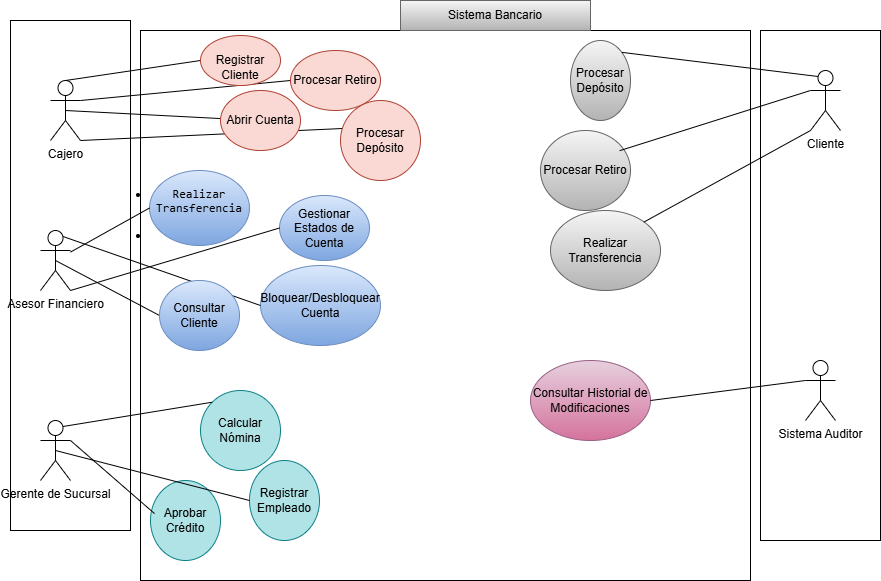

The diagram above was exported from draw.io. Its source (the exported page's mxGraphModel, read from the mxfile embedded in the PNG):
<mxGraphModel dx="1829" dy="551" grid="1" gridSize="10" guides="1" tooltips="1" connect="1" arrows="1" fold="1" page="1" pageScale="1" pageWidth="827" pageHeight="1169" math="0" shadow="0">
  <root>
    <mxCell id="0" />
    <mxCell id="1" parent="0" />
    <mxCell id="czF_HonWDh_VqykmKB9_-90" parent="1" style="rounded=0;whiteSpace=wrap;html=1;" value="" vertex="1">
      <mxGeometry height="510" width="120" x="720" y="30" as="geometry" />
    </mxCell>
    <mxCell id="czF_HonWDh_VqykmKB9_-89" parent="1" style="rounded=0;whiteSpace=wrap;html=1;" value="" vertex="1">
      <mxGeometry height="510" width="120" x="-30" y="20" as="geometry" />
    </mxCell>
    <mxCell id="czF_HonWDh_VqykmKB9_-1" parent="1" style="shape=umlActor;verticalLabelPosition=bottom;verticalAlign=top;html=1;outlineConnect=0;" value="Cajero" vertex="1">
      <mxGeometry height="60" width="30" x="10" y="80" as="geometry" />
    </mxCell>
    <mxCell id="czF_HonWDh_VqykmKB9_-5" parent="1" style="shape=umlActor;verticalLabelPosition=bottom;verticalAlign=top;html=1;outlineConnect=0;" value="Asesor Financiero" vertex="1">
      <mxGeometry height="60" width="30" y="230" as="geometry" />
    </mxCell>
    <mxCell id="czF_HonWDh_VqykmKB9_-6" parent="1" style="shape=umlActor;verticalLabelPosition=bottom;verticalAlign=top;html=1;outlineConnect=0;" value="Gerente de Sucursal" vertex="1">
      <mxGeometry height="60" width="30" y="420" as="geometry" />
    </mxCell>
    <mxCell id="czF_HonWDh_VqykmKB9_-12" parent="1" style="shape=umlActor;verticalLabelPosition=bottom;verticalAlign=top;html=1;outlineConnect=0;" value="Cliente" vertex="1">
      <mxGeometry height="60" width="30" x="770" y="70" as="geometry" />
    </mxCell>
    <mxCell id="czF_HonWDh_VqykmKB9_-13" parent="1" style="shape=umlActor;verticalLabelPosition=bottom;verticalAlign=top;html=1;outlineConnect=0;" value="Sistema Auditor" vertex="1">
      <mxGeometry height="60" width="30" x="765" y="360" as="geometry" />
    </mxCell>
    <mxCell id="czF_HonWDh_VqykmKB9_-16" parent="1" style="rounded=0;whiteSpace=wrap;html=1;" value="" vertex="1">
      <mxGeometry height="550" width="610" x="100" y="30" as="geometry" />
    </mxCell>
    <mxCell id="czF_HonWDh_VqykmKB9_-17" parent="1" style="text;html=1;whiteSpace=wrap;align=center;verticalAlign=middle;rounded=0;fillColor=#f5f5f5;gradientColor=#b3b3b3;strokeColor=#666666;" value="&lt;span&gt;Sistema Bancario&lt;/span&gt;" vertex="1">
      <mxGeometry height="30" width="190" x="360" as="geometry" />
    </mxCell>
    <mxCell id="czF_HonWDh_VqykmKB9_-48" edge="1" parent="1" source="czF_HonWDh_VqykmKB9_-1" style="endArrow=none;html=1;rounded=0;exitX=0.5;exitY=0;exitDx=0;exitDy=0;exitPerimeter=0;entryX=0;entryY=0.5;entryDx=0;entryDy=0;" target="czF_HonWDh_VqykmKB9_-54" value="">
      <mxGeometry height="50" relative="1" width="50" as="geometry">
        <mxPoint x="30" y="135" as="sourcePoint" />
        <mxPoint x="151" y="64.29906542056074" as="targetPoint" />
      </mxGeometry>
    </mxCell>
    <mxCell id="czF_HonWDh_VqykmKB9_-49" edge="1" parent="1" source="czF_HonWDh_VqykmKB9_-1" style="endArrow=none;html=1;rounded=0;exitX=1;exitY=0.3333333333333333;exitDx=0;exitDy=0;exitPerimeter=0;entryX=0;entryY=0.5;entryDx=0;entryDy=0;" target="czF_HonWDh_VqykmKB9_-53" value="">
      <mxGeometry height="50" relative="1" width="50" as="geometry">
        <mxPoint x="40" y="125" as="sourcePoint" />
        <mxPoint x="230" y="82.5" as="targetPoint" />
      </mxGeometry>
    </mxCell>
    <mxCell id="czF_HonWDh_VqykmKB9_-50" edge="1" parent="1" source="czF_HonWDh_VqykmKB9_-1" style="endArrow=none;html=1;rounded=0;exitX=0.5;exitY=0.5;exitDx=0;exitDy=0;exitPerimeter=0;" target="czF_HonWDh_VqykmKB9_-55" value="">
      <mxGeometry height="50" relative="1" width="50" as="geometry">
        <mxPoint x="60" y="120" as="sourcePoint" />
        <mxPoint x="160" y="115" as="targetPoint" />
      </mxGeometry>
    </mxCell>
    <mxCell id="czF_HonWDh_VqykmKB9_-51" edge="1" parent="1" source="czF_HonWDh_VqykmKB9_-1" style="endArrow=none;html=1;rounded=0;entryX=0.025;entryY=0.35;entryDx=0;entryDy=0;exitX=1;exitY=1;exitDx=0;exitDy=0;exitPerimeter=0;entryPerimeter=0;" target="czF_HonWDh_VqykmKB9_-56" value="">
      <mxGeometry height="50" relative="1" width="50" as="geometry">
        <mxPoint x="60" y="190" as="sourcePoint" />
        <mxPoint x="160" y="155" as="targetPoint" />
      </mxGeometry>
    </mxCell>
    <mxCell id="czF_HonWDh_VqykmKB9_-53" parent="1" style="ellipse;whiteSpace=wrap;html=1;fillColor=#fad9d5;strokeColor=#ae4132;" value="Procesar Retiro" vertex="1">
      <mxGeometry height="60" width="90" x="250" y="50" as="geometry" />
    </mxCell>
    <mxCell id="czF_HonWDh_VqykmKB9_-54" parent="1" style="ellipse;whiteSpace=wrap;html=1;fillColor=#fad9d5;strokeColor=#ae4132;" value="&lt;br&gt;Registrar Cliente" vertex="1">
      <mxGeometry height="50" width="80" x="160" y="35" as="geometry" />
    </mxCell>
    <mxCell id="czF_HonWDh_VqykmKB9_-55" parent="1" style="ellipse;whiteSpace=wrap;html=1;fillColor=#fad9d5;strokeColor=#ae4132;" value="Abrir Cuenta" vertex="1">
      <mxGeometry height="60" width="80" x="180" y="90" as="geometry" />
    </mxCell>
    <mxCell id="czF_HonWDh_VqykmKB9_-56" parent="1" style="ellipse;whiteSpace=wrap;html=1;fillColor=#fad9d5;strokeColor=#ae4132;" value="Procesar Depósito" vertex="1">
      <mxGeometry height="80" width="80" x="300" y="100" as="geometry" />
    </mxCell>
    <mxCell id="czF_HonWDh_VqykmKB9_-57" parent="1" style="ellipse;whiteSpace=wrap;html=1;fillColor=#dae8fc;strokeColor=#6c8ebf;gradientColor=#7ea6e0;" value="&lt;li&gt;&lt;p data-path-to-node=&quot;15,0,0&quot;&gt;&lt;code data-path-to-node=&quot;15,0,0&quot; data-index-in-node=&quot;0&quot;&gt;Realizar Transferencia&lt;/code&gt;&lt;/p&gt;&lt;/li&gt;&lt;li&gt;&lt;div&gt;&lt;code data-path-to-node=&quot;15,0,0&quot; data-index-in-node=&quot;0&quot;&gt;&lt;br&gt;&lt;/code&gt;&lt;/div&gt;&lt;/li&gt;" vertex="1">
      <mxGeometry height="75" width="100" x="109" y="170" as="geometry" />
    </mxCell>
    <mxCell id="czF_HonWDh_VqykmKB9_-58" parent="1" style="ellipse;whiteSpace=wrap;html=1;fillColor=#dae8fc;strokeColor=#6c8ebf;gradientColor=#7ea6e0;" value="Gestionar Estados de Cuenta" vertex="1">
      <mxGeometry height="65" width="90" x="239" y="195" as="geometry" />
    </mxCell>
    <mxCell id="czF_HonWDh_VqykmKB9_-60" parent="1" style="ellipse;whiteSpace=wrap;html=1;fillColor=#dae8fc;strokeColor=#6c8ebf;gradientColor=#7ea6e0;" value="Bloquear/Desbloquear Cuenta" vertex="1">
      <mxGeometry height="80" width="120" x="220" y="265" as="geometry" />
    </mxCell>
    <mxCell id="czF_HonWDh_VqykmKB9_-62" parent="1" style="ellipse;whiteSpace=wrap;html=1;fillColor=#b0e3e6;strokeColor=#0e8088;" value="Aprobar Crédito" vertex="1">
      <mxGeometry height="80" width="70" x="110" y="480" as="geometry" />
    </mxCell>
    <mxCell id="czF_HonWDh_VqykmKB9_-63" parent="1" style="ellipse;whiteSpace=wrap;html=1;fillColor=#b0e3e6;strokeColor=#0e8088;" value="Calcular Nómina" vertex="1">
      <mxGeometry height="80" width="80" x="160" y="390" as="geometry" />
    </mxCell>
    <mxCell id="czF_HonWDh_VqykmKB9_-64" parent="1" style="ellipse;whiteSpace=wrap;html=1;fillColor=#b0e3e6;strokeColor=#0e8088;" value="Registrar Empleado" vertex="1">
      <mxGeometry height="80" width="70" x="209" y="460" as="geometry" />
    </mxCell>
    <mxCell id="czF_HonWDh_VqykmKB9_-65" edge="1" parent="1" source="czF_HonWDh_VqykmKB9_-5" style="endArrow=none;html=1;rounded=0;entryX=0;entryY=0.5;entryDx=0;entryDy=0;" target="czF_HonWDh_VqykmKB9_-57" value="">
      <mxGeometry height="50" relative="1" width="50" as="geometry">
        <mxPoint x="70" y="275" as="sourcePoint" />
        <mxPoint x="120" y="225" as="targetPoint" />
      </mxGeometry>
    </mxCell>
    <mxCell id="czF_HonWDh_VqykmKB9_-66" edge="1" parent="1" source="czF_HonWDh_VqykmKB9_-5" style="endArrow=none;html=1;rounded=0;exitX=1;exitY=1;exitDx=0;exitDy=0;exitPerimeter=0;entryX=0;entryY=0.5;entryDx=0;entryDy=0;" target="czF_HonWDh_VqykmKB9_-58" value="">
      <mxGeometry height="50" relative="1" width="50" as="geometry">
        <mxPoint x="330" y="290" as="sourcePoint" />
        <mxPoint x="380" y="240" as="targetPoint" />
      </mxGeometry>
    </mxCell>
    <mxCell id="czF_HonWDh_VqykmKB9_-67" edge="1" parent="1" source="czF_HonWDh_VqykmKB9_-5" style="endArrow=none;html=1;rounded=0;entryX=0;entryY=0.5;entryDx=0;entryDy=0;exitX=0.5;exitY=0.5;exitDx=0;exitDy=0;exitPerimeter=0;" target="czF_HonWDh_VqykmKB9_-59" value="">
      <mxGeometry height="50" relative="1" width="50" as="geometry">
        <mxPoint x="60" y="340" as="sourcePoint" />
        <mxPoint x="110" y="290" as="targetPoint" />
      </mxGeometry>
    </mxCell>
    <mxCell id="czF_HonWDh_VqykmKB9_-69" edge="1" parent="1" source="czF_HonWDh_VqykmKB9_-6" style="endArrow=none;html=1;rounded=0;exitX=1;exitY=0.3333333333333333;exitDx=0;exitDy=0;exitPerimeter=0;entryX=0.057;entryY=0.413;entryDx=0;entryDy=0;entryPerimeter=0;" target="czF_HonWDh_VqykmKB9_-62" value="">
      <mxGeometry height="50" relative="1" width="50" as="geometry">
        <mxPoint x="50" y="440" as="sourcePoint" />
        <mxPoint x="100" y="390" as="targetPoint" />
      </mxGeometry>
    </mxCell>
    <mxCell id="czF_HonWDh_VqykmKB9_-70" edge="1" parent="1" source="czF_HonWDh_VqykmKB9_-6" style="endArrow=none;html=1;rounded=0;exitX=0.75;exitY=0.1;exitDx=0;exitDy=0;exitPerimeter=0;entryX=0;entryY=0;entryDx=0;entryDy=0;" target="czF_HonWDh_VqykmKB9_-63" value="">
      <mxGeometry height="50" relative="1" width="50" as="geometry">
        <mxPoint x="50" y="400" as="sourcePoint" />
        <mxPoint x="100" y="350" as="targetPoint" />
      </mxGeometry>
    </mxCell>
    <mxCell id="czF_HonWDh_VqykmKB9_-71" edge="1" parent="1" source="czF_HonWDh_VqykmKB9_-6" style="endArrow=none;html=1;rounded=0;exitX=0.5;exitY=0.5;exitDx=0;exitDy=0;exitPerimeter=0;entryX=0;entryY=0.5;entryDx=0;entryDy=0;" target="czF_HonWDh_VqykmKB9_-64" value="">
      <mxGeometry height="50" relative="1" width="50" as="geometry">
        <mxPoint x="70" y="450" as="sourcePoint" />
        <mxPoint x="120" y="400" as="targetPoint" />
      </mxGeometry>
    </mxCell>
    <mxCell id="czF_HonWDh_VqykmKB9_-72" edge="1" parent="1" source="czF_HonWDh_VqykmKB9_-5" style="endArrow=none;html=1;rounded=0;entryX=0;entryY=0.5;entryDx=0;entryDy=0;exitX=0.75;exitY=0.1;exitDx=0;exitDy=0;exitPerimeter=0;" target="czF_HonWDh_VqykmKB9_-60" value="">
      <mxGeometry height="50" relative="1" width="50" as="geometry">
        <mxPoint x="53" y="236" as="sourcePoint" />
        <mxPoint x="253" y="388" as="targetPoint" />
      </mxGeometry>
    </mxCell>
    <mxCell id="czF_HonWDh_VqykmKB9_-59" parent="1" style="ellipse;whiteSpace=wrap;html=1;fillColor=#dae8fc;strokeColor=#6c8ebf;gradientColor=#7ea6e0;" value="Consultar Cliente" vertex="1">
      <mxGeometry height="70" width="80" x="119" y="280" as="geometry" />
    </mxCell>
    <mxCell id="czF_HonWDh_VqykmKB9_-75" parent="1" style="ellipse;whiteSpace=wrap;html=1;fillColor=#f5f5f5;gradientColor=#b3b3b3;strokeColor=#666666;" value="Procesar Depósito" vertex="1">
      <mxGeometry height="80" width="60" x="530" y="40" as="geometry" />
    </mxCell>
    <mxCell id="czF_HonWDh_VqykmKB9_-76" parent="1" style="ellipse;whiteSpace=wrap;html=1;fillColor=#f5f5f5;gradientColor=#b3b3b3;strokeColor=#666666;" value="Procesar Retiro" vertex="1">
      <mxGeometry height="80" width="90" x="500" y="130" as="geometry" />
    </mxCell>
    <mxCell id="czF_HonWDh_VqykmKB9_-77" parent="1" style="ellipse;whiteSpace=wrap;html=1;fillColor=#f5f5f5;gradientColor=#b3b3b3;strokeColor=#666666;" value="Realizar Transferencia" vertex="1">
      <mxGeometry height="80" width="110" x="510" y="210" as="geometry" />
    </mxCell>
    <mxCell id="czF_HonWDh_VqykmKB9_-80" edge="1" parent="1" source="czF_HonWDh_VqykmKB9_-75" style="endArrow=none;html=1;rounded=0;exitX=1;exitY=0;exitDx=0;exitDy=0;entryX=0.25;entryY=0.1;entryDx=0;entryDy=0;entryPerimeter=0;" target="czF_HonWDh_VqykmKB9_-12" value="">
      <mxGeometry height="50" relative="1" width="50" as="geometry">
        <mxPoint x="660" y="150" as="sourcePoint" />
        <mxPoint x="710" y="100" as="targetPoint" />
      </mxGeometry>
    </mxCell>
    <mxCell id="czF_HonWDh_VqykmKB9_-82" edge="1" parent="1" source="czF_HonWDh_VqykmKB9_-76" style="endArrow=none;html=1;rounded=0;entryX=0;entryY=0.3333333333333333;entryDx=0;entryDy=0;entryPerimeter=0;exitX=0.88;exitY=0.252;exitDx=0;exitDy=0;exitPerimeter=0;" target="czF_HonWDh_VqykmKB9_-12" value="">
      <mxGeometry height="50" relative="1" width="50" as="geometry">
        <mxPoint x="700" y="165" as="sourcePoint" />
        <mxPoint x="760" y="100" as="targetPoint" />
      </mxGeometry>
    </mxCell>
    <mxCell id="czF_HonWDh_VqykmKB9_-83" edge="1" parent="1" source="czF_HonWDh_VqykmKB9_-77" style="endArrow=none;html=1;rounded=0;entryX=0;entryY=1;entryDx=0;entryDy=0;entryPerimeter=0;exitX=1;exitY=0;exitDx=0;exitDy=0;" target="czF_HonWDh_VqykmKB9_-12" value="">
      <mxGeometry height="50" relative="1" width="50" as="geometry">
        <mxPoint x="650" y="210" as="sourcePoint" />
        <mxPoint x="700" y="160" as="targetPoint" />
      </mxGeometry>
    </mxCell>
    <mxCell id="czF_HonWDh_VqykmKB9_-87" parent="1" style="ellipse;whiteSpace=wrap;html=1;fillColor=#e6d0de;gradientColor=#d5739d;strokeColor=#996185;" value="Consultar Historial de Modificaciones" vertex="1">
      <mxGeometry height="80" width="120" x="490" y="360" as="geometry" />
    </mxCell>
    <mxCell id="czF_HonWDh_VqykmKB9_-88" edge="1" parent="1" source="czF_HonWDh_VqykmKB9_-87" style="endArrow=none;html=1;rounded=0;entryX=0;entryY=0.3333333333333333;entryDx=0;entryDy=0;entryPerimeter=0;exitX=1;exitY=0.5;exitDx=0;exitDy=0;" target="czF_HonWDh_VqykmKB9_-13" value="">
      <mxGeometry height="50" relative="1" width="50" as="geometry">
        <mxPoint x="680" y="440" as="sourcePoint" />
        <mxPoint x="730" y="390" as="targetPoint" />
      </mxGeometry>
    </mxCell>
  </root>
</mxGraphModel>